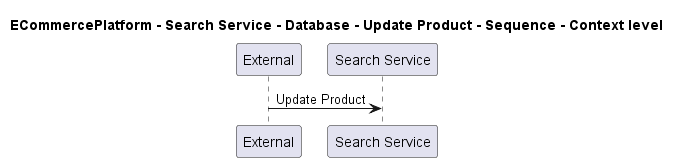

The diagram above was rendered by PlantUML. Its source (embedded in the PNG):
@startuml
!pragma layout smetana

title ECommercePlatform - Search Service - Database - Update Product - Sequence - Context level

participant "External" as C4InterFlow.SoftwareSystems.ExternalSystem
participant "Search Service" as ECommercePlatform.SoftwareSystems.SearchService

C4InterFlow.SoftwareSystems.ExternalSystem -> ECommercePlatform.SoftwareSystems.SearchService : Update Product


@enduml